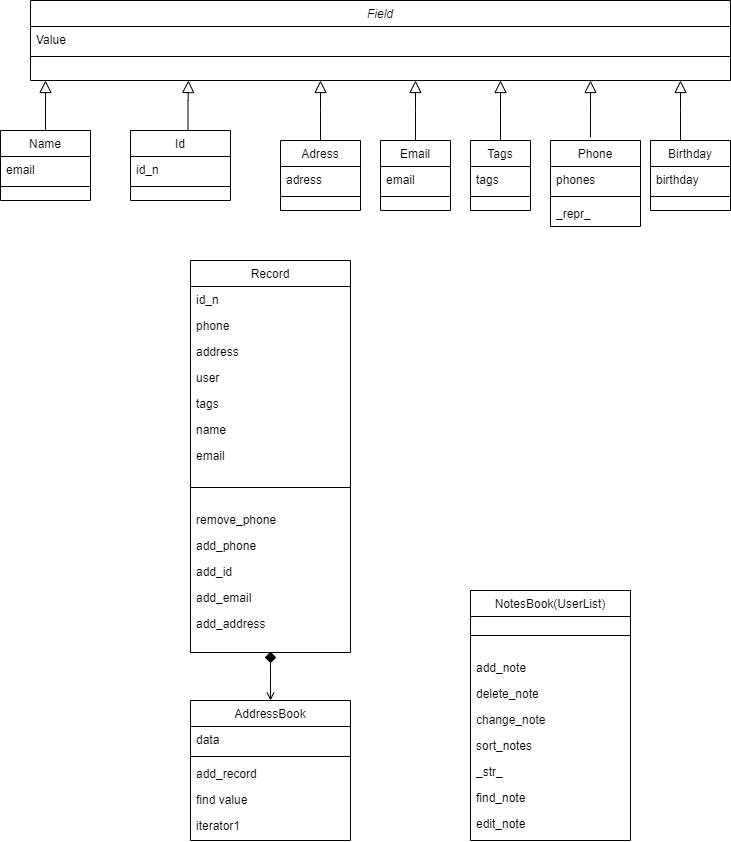

The diagram above was exported from draw.io. Its source (the exported page's mxGraphModel, read from the mxfile embedded in the PNG):
<mxGraphModel dx="1278" dy="579" grid="1" gridSize="10" guides="1" tooltips="1" connect="1" arrows="1" fold="1" page="1" pageScale="1" pageWidth="827" pageHeight="1169" math="0" shadow="0">
  <root>
    <mxCell id="WIyWlLk6GJQsqaUBKTNV-0" />
    <mxCell id="WIyWlLk6GJQsqaUBKTNV-1" parent="WIyWlLk6GJQsqaUBKTNV-0" />
    <mxCell id="zkfFHV4jXpPFQw0GAbJ--0" value="Field" style="swimlane;fontStyle=2;align=center;verticalAlign=top;childLayout=stackLayout;horizontal=1;startSize=26;horizontalStack=0;resizeParent=1;resizeLast=0;collapsible=1;marginBottom=0;rounded=0;shadow=0;strokeWidth=1;" parent="WIyWlLk6GJQsqaUBKTNV-1" vertex="1">
      <mxGeometry x="80" y="220" width="700" height="80" as="geometry">
        <mxRectangle x="230" y="140" width="160" height="26" as="alternateBounds" />
      </mxGeometry>
    </mxCell>
    <mxCell id="zkfFHV4jXpPFQw0GAbJ--1" value="Value" style="text;align=left;verticalAlign=top;spacingLeft=4;spacingRight=4;overflow=hidden;rotatable=0;points=[[0,0.5],[1,0.5]];portConstraint=eastwest;" parent="zkfFHV4jXpPFQw0GAbJ--0" vertex="1">
      <mxGeometry y="26" width="700" height="26" as="geometry" />
    </mxCell>
    <mxCell id="zkfFHV4jXpPFQw0GAbJ--4" value="" style="line;html=1;strokeWidth=1;align=left;verticalAlign=middle;spacingTop=-1;spacingLeft=3;spacingRight=3;rotatable=0;labelPosition=right;points=[];portConstraint=eastwest;" parent="zkfFHV4jXpPFQw0GAbJ--0" vertex="1">
      <mxGeometry y="52" width="700" height="8" as="geometry" />
    </mxCell>
    <mxCell id="zkfFHV4jXpPFQw0GAbJ--6" value="Record" style="swimlane;fontStyle=0;align=center;verticalAlign=top;childLayout=stackLayout;horizontal=1;startSize=26;horizontalStack=0;resizeParent=1;resizeLast=0;collapsible=1;marginBottom=0;rounded=0;shadow=0;strokeWidth=1;" parent="WIyWlLk6GJQsqaUBKTNV-1" vertex="1">
      <mxGeometry x="240" y="480" width="160" height="392" as="geometry">
        <mxRectangle x="130" y="380" width="160" height="26" as="alternateBounds" />
      </mxGeometry>
    </mxCell>
    <mxCell id="zkfFHV4jXpPFQw0GAbJ--7" value="id_n" style="text;align=left;verticalAlign=top;spacingLeft=4;spacingRight=4;overflow=hidden;rotatable=0;points=[[0,0.5],[1,0.5]];portConstraint=eastwest;" parent="zkfFHV4jXpPFQw0GAbJ--6" vertex="1">
      <mxGeometry y="26" width="160" height="26" as="geometry" />
    </mxCell>
    <mxCell id="zkfFHV4jXpPFQw0GAbJ--8" value="phone" style="text;align=left;verticalAlign=top;spacingLeft=4;spacingRight=4;overflow=hidden;rotatable=0;points=[[0,0.5],[1,0.5]];portConstraint=eastwest;rounded=0;shadow=0;html=0;" parent="zkfFHV4jXpPFQw0GAbJ--6" vertex="1">
      <mxGeometry y="52" width="160" height="26" as="geometry" />
    </mxCell>
    <mxCell id="g95O5BEkxtkrY_m1C_9l-19" value="address" style="text;align=left;verticalAlign=top;spacingLeft=4;spacingRight=4;overflow=hidden;rotatable=0;points=[[0,0.5],[1,0.5]];portConstraint=eastwest;rounded=0;shadow=0;html=0;" parent="zkfFHV4jXpPFQw0GAbJ--6" vertex="1">
      <mxGeometry y="78" width="160" height="26" as="geometry" />
    </mxCell>
    <mxCell id="g95O5BEkxtkrY_m1C_9l-23" value="user" style="text;align=left;verticalAlign=top;spacingLeft=4;spacingRight=4;overflow=hidden;rotatable=0;points=[[0,0.5],[1,0.5]];portConstraint=eastwest;rounded=0;shadow=0;html=0;" parent="zkfFHV4jXpPFQw0GAbJ--6" vertex="1">
      <mxGeometry y="104" width="160" height="26" as="geometry" />
    </mxCell>
    <mxCell id="g95O5BEkxtkrY_m1C_9l-21" value="tags" style="text;align=left;verticalAlign=top;spacingLeft=4;spacingRight=4;overflow=hidden;rotatable=0;points=[[0,0.5],[1,0.5]];portConstraint=eastwest;rounded=0;shadow=0;html=0;" parent="zkfFHV4jXpPFQw0GAbJ--6" vertex="1">
      <mxGeometry y="130" width="160" height="26" as="geometry" />
    </mxCell>
    <mxCell id="g95O5BEkxtkrY_m1C_9l-20" value="name" style="text;align=left;verticalAlign=top;spacingLeft=4;spacingRight=4;overflow=hidden;rotatable=0;points=[[0,0.5],[1,0.5]];portConstraint=eastwest;rounded=0;shadow=0;html=0;" parent="zkfFHV4jXpPFQw0GAbJ--6" vertex="1">
      <mxGeometry y="156" width="160" height="26" as="geometry" />
    </mxCell>
    <mxCell id="g95O5BEkxtkrY_m1C_9l-22" value="email" style="text;align=left;verticalAlign=top;spacingLeft=4;spacingRight=4;overflow=hidden;rotatable=0;points=[[0,0.5],[1,0.5]];portConstraint=eastwest;rounded=0;shadow=0;html=0;" parent="zkfFHV4jXpPFQw0GAbJ--6" vertex="1">
      <mxGeometry y="182" width="160" height="26" as="geometry" />
    </mxCell>
    <mxCell id="zkfFHV4jXpPFQw0GAbJ--9" value="" style="line;html=1;strokeWidth=1;align=left;verticalAlign=middle;spacingTop=-1;spacingLeft=3;spacingRight=3;rotatable=0;labelPosition=right;points=[];portConstraint=eastwest;" parent="zkfFHV4jXpPFQw0GAbJ--6" vertex="1">
      <mxGeometry y="208" width="160" height="38" as="geometry" />
    </mxCell>
    <mxCell id="g95O5BEkxtkrY_m1C_9l-28" value="remove_phone" style="text;align=left;verticalAlign=top;spacingLeft=4;spacingRight=4;overflow=hidden;rotatable=0;points=[[0,0.5],[1,0.5]];portConstraint=eastwest;rounded=0;shadow=0;html=0;" parent="zkfFHV4jXpPFQw0GAbJ--6" vertex="1">
      <mxGeometry y="246" width="160" height="26" as="geometry" />
    </mxCell>
    <mxCell id="g95O5BEkxtkrY_m1C_9l-27" value="add_phone" style="text;align=left;verticalAlign=top;spacingLeft=4;spacingRight=4;overflow=hidden;rotatable=0;points=[[0,0.5],[1,0.5]];portConstraint=eastwest;rounded=0;shadow=0;html=0;" parent="zkfFHV4jXpPFQw0GAbJ--6" vertex="1">
      <mxGeometry y="272" width="160" height="26" as="geometry" />
    </mxCell>
    <mxCell id="g95O5BEkxtkrY_m1C_9l-26" value="add_id" style="text;align=left;verticalAlign=top;spacingLeft=4;spacingRight=4;overflow=hidden;rotatable=0;points=[[0,0.5],[1,0.5]];portConstraint=eastwest;rounded=0;shadow=0;html=0;" parent="zkfFHV4jXpPFQw0GAbJ--6" vertex="1">
      <mxGeometry y="298" width="160" height="26" as="geometry" />
    </mxCell>
    <mxCell id="g95O5BEkxtkrY_m1C_9l-25" value="add_email" style="text;align=left;verticalAlign=top;spacingLeft=4;spacingRight=4;overflow=hidden;rotatable=0;points=[[0,0.5],[1,0.5]];portConstraint=eastwest;rounded=0;shadow=0;html=0;" parent="zkfFHV4jXpPFQw0GAbJ--6" vertex="1">
      <mxGeometry y="324" width="160" height="26" as="geometry" />
    </mxCell>
    <mxCell id="g95O5BEkxtkrY_m1C_9l-24" value="add_address" style="text;align=left;verticalAlign=top;spacingLeft=4;spacingRight=4;overflow=hidden;rotatable=0;points=[[0,0.5],[1,0.5]];portConstraint=eastwest;rounded=0;shadow=0;html=0;" parent="zkfFHV4jXpPFQw0GAbJ--6" vertex="1">
      <mxGeometry y="350" width="160" height="26" as="geometry" />
    </mxCell>
    <mxCell id="zkfFHV4jXpPFQw0GAbJ--13" value="Adress" style="swimlane;fontStyle=0;align=center;verticalAlign=top;childLayout=stackLayout;horizontal=1;startSize=26;horizontalStack=0;resizeParent=1;resizeLast=0;collapsible=1;marginBottom=0;rounded=0;shadow=0;strokeWidth=1;" parent="WIyWlLk6GJQsqaUBKTNV-1" vertex="1">
      <mxGeometry x="330" y="360" width="80" height="70" as="geometry">
        <mxRectangle x="340" y="380" width="170" height="26" as="alternateBounds" />
      </mxGeometry>
    </mxCell>
    <mxCell id="zkfFHV4jXpPFQw0GAbJ--14" value="adress" style="text;align=left;verticalAlign=top;spacingLeft=4;spacingRight=4;overflow=hidden;rotatable=0;points=[[0,0.5],[1,0.5]];portConstraint=eastwest;" parent="zkfFHV4jXpPFQw0GAbJ--13" vertex="1">
      <mxGeometry y="26" width="80" height="26" as="geometry" />
    </mxCell>
    <mxCell id="zkfFHV4jXpPFQw0GAbJ--15" value="" style="line;html=1;strokeWidth=1;align=left;verticalAlign=middle;spacingTop=-1;spacingLeft=3;spacingRight=3;rotatable=0;labelPosition=right;points=[];portConstraint=eastwest;" parent="zkfFHV4jXpPFQw0GAbJ--13" vertex="1">
      <mxGeometry y="52" width="80" height="8" as="geometry" />
    </mxCell>
    <mxCell id="zkfFHV4jXpPFQw0GAbJ--16" value="" style="endArrow=block;endSize=10;endFill=0;shadow=0;strokeWidth=1;rounded=0;edgeStyle=elbowEdgeStyle;elbow=vertical;" parent="WIyWlLk6GJQsqaUBKTNV-1" source="zkfFHV4jXpPFQw0GAbJ--13" target="zkfFHV4jXpPFQw0GAbJ--0" edge="1">
      <mxGeometry width="160" relative="1" as="geometry">
        <mxPoint x="210" y="373" as="sourcePoint" />
        <mxPoint x="310" y="271" as="targetPoint" />
        <Array as="points">
          <mxPoint x="370" y="330" />
        </Array>
      </mxGeometry>
    </mxCell>
    <mxCell id="zkfFHV4jXpPFQw0GAbJ--17" value="AddressBook" style="swimlane;fontStyle=0;align=center;verticalAlign=top;childLayout=stackLayout;horizontal=1;startSize=26;horizontalStack=0;resizeParent=1;resizeLast=0;collapsible=1;marginBottom=0;rounded=0;shadow=0;strokeWidth=1;" parent="WIyWlLk6GJQsqaUBKTNV-1" vertex="1">
      <mxGeometry x="240" y="920" width="160" height="140" as="geometry">
        <mxRectangle x="550" y="140" width="160" height="26" as="alternateBounds" />
      </mxGeometry>
    </mxCell>
    <mxCell id="zkfFHV4jXpPFQw0GAbJ--18" value="data" style="text;align=left;verticalAlign=top;spacingLeft=4;spacingRight=4;overflow=hidden;rotatable=0;points=[[0,0.5],[1,0.5]];portConstraint=eastwest;" parent="zkfFHV4jXpPFQw0GAbJ--17" vertex="1">
      <mxGeometry y="26" width="160" height="26" as="geometry" />
    </mxCell>
    <mxCell id="zkfFHV4jXpPFQw0GAbJ--23" value="" style="line;html=1;strokeWidth=1;align=left;verticalAlign=middle;spacingTop=-1;spacingLeft=3;spacingRight=3;rotatable=0;labelPosition=right;points=[];portConstraint=eastwest;" parent="zkfFHV4jXpPFQw0GAbJ--17" vertex="1">
      <mxGeometry y="52" width="160" height="8" as="geometry" />
    </mxCell>
    <mxCell id="zkfFHV4jXpPFQw0GAbJ--24" value="add_record" style="text;align=left;verticalAlign=top;spacingLeft=4;spacingRight=4;overflow=hidden;rotatable=0;points=[[0,0.5],[1,0.5]];portConstraint=eastwest;" parent="zkfFHV4jXpPFQw0GAbJ--17" vertex="1">
      <mxGeometry y="60" width="160" height="26" as="geometry" />
    </mxCell>
    <mxCell id="zkfFHV4jXpPFQw0GAbJ--25" value="find value" style="text;align=left;verticalAlign=top;spacingLeft=4;spacingRight=4;overflow=hidden;rotatable=0;points=[[0,0.5],[1,0.5]];portConstraint=eastwest;" parent="zkfFHV4jXpPFQw0GAbJ--17" vertex="1">
      <mxGeometry y="86" width="160" height="26" as="geometry" />
    </mxCell>
    <mxCell id="g95O5BEkxtkrY_m1C_9l-3" value="iterator1" style="text;align=left;verticalAlign=top;spacingLeft=4;spacingRight=4;overflow=hidden;rotatable=0;points=[[0,0.5],[1,0.5]];portConstraint=eastwest;" parent="zkfFHV4jXpPFQw0GAbJ--17" vertex="1">
      <mxGeometry y="112" width="160" height="26" as="geometry" />
    </mxCell>
    <mxCell id="zkfFHV4jXpPFQw0GAbJ--26" value="" style="endArrow=open;shadow=0;strokeWidth=1;rounded=0;endFill=1;edgeStyle=elbowEdgeStyle;elbow=vertical;exitX=0.5;exitY=1;exitDx=0;exitDy=0;" parent="WIyWlLk6GJQsqaUBKTNV-1" source="zkfFHV4jXpPFQw0GAbJ--6" target="zkfFHV4jXpPFQw0GAbJ--17" edge="1">
      <mxGeometry x="0.5" y="41" relative="1" as="geometry">
        <mxPoint x="410" y="580" as="sourcePoint" />
        <mxPoint x="540" y="192" as="targetPoint" />
        <mxPoint x="-40" y="32" as="offset" />
      </mxGeometry>
    </mxCell>
    <mxCell id="g95O5BEkxtkrY_m1C_9l-4" value="Id" style="swimlane;fontStyle=0;align=center;verticalAlign=top;childLayout=stackLayout;horizontal=1;startSize=26;horizontalStack=0;resizeParent=1;resizeLast=0;collapsible=1;marginBottom=0;rounded=0;shadow=0;strokeWidth=1;" parent="WIyWlLk6GJQsqaUBKTNV-1" vertex="1">
      <mxGeometry x="180" y="350" width="100" height="70" as="geometry">
        <mxRectangle x="340" y="380" width="170" height="26" as="alternateBounds" />
      </mxGeometry>
    </mxCell>
    <mxCell id="g95O5BEkxtkrY_m1C_9l-5" value="id_n" style="text;align=left;verticalAlign=top;spacingLeft=4;spacingRight=4;overflow=hidden;rotatable=0;points=[[0,0.5],[1,0.5]];portConstraint=eastwest;" parent="g95O5BEkxtkrY_m1C_9l-4" vertex="1">
      <mxGeometry y="26" width="100" height="26" as="geometry" />
    </mxCell>
    <mxCell id="g95O5BEkxtkrY_m1C_9l-6" value="" style="line;html=1;strokeWidth=1;align=left;verticalAlign=middle;spacingTop=-1;spacingLeft=3;spacingRight=3;rotatable=0;labelPosition=right;points=[];portConstraint=eastwest;" parent="g95O5BEkxtkrY_m1C_9l-4" vertex="1">
      <mxGeometry y="52" width="100" height="8" as="geometry" />
    </mxCell>
    <mxCell id="g95O5BEkxtkrY_m1C_9l-7" value="Tags" style="swimlane;fontStyle=0;align=center;verticalAlign=top;childLayout=stackLayout;horizontal=1;startSize=26;horizontalStack=0;resizeParent=1;resizeLast=0;collapsible=1;marginBottom=0;rounded=0;shadow=0;strokeWidth=1;" parent="WIyWlLk6GJQsqaUBKTNV-1" vertex="1">
      <mxGeometry x="520" y="360" width="60" height="70" as="geometry">
        <mxRectangle x="340" y="380" width="170" height="26" as="alternateBounds" />
      </mxGeometry>
    </mxCell>
    <mxCell id="g95O5BEkxtkrY_m1C_9l-8" value="tags" style="text;align=left;verticalAlign=top;spacingLeft=4;spacingRight=4;overflow=hidden;rotatable=0;points=[[0,0.5],[1,0.5]];portConstraint=eastwest;" parent="g95O5BEkxtkrY_m1C_9l-7" vertex="1">
      <mxGeometry y="26" width="60" height="26" as="geometry" />
    </mxCell>
    <mxCell id="g95O5BEkxtkrY_m1C_9l-9" value="" style="line;html=1;strokeWidth=1;align=left;verticalAlign=middle;spacingTop=-1;spacingLeft=3;spacingRight=3;rotatable=0;labelPosition=right;points=[];portConstraint=eastwest;" parent="g95O5BEkxtkrY_m1C_9l-7" vertex="1">
      <mxGeometry y="52" width="60" height="8" as="geometry" />
    </mxCell>
    <mxCell id="g95O5BEkxtkrY_m1C_9l-10" value="Email" style="swimlane;fontStyle=0;align=center;verticalAlign=top;childLayout=stackLayout;horizontal=1;startSize=26;horizontalStack=0;resizeParent=1;resizeLast=0;collapsible=1;marginBottom=0;rounded=0;shadow=0;strokeWidth=1;" parent="WIyWlLk6GJQsqaUBKTNV-1" vertex="1">
      <mxGeometry x="430" y="360" width="70" height="70" as="geometry">
        <mxRectangle x="340" y="380" width="170" height="26" as="alternateBounds" />
      </mxGeometry>
    </mxCell>
    <mxCell id="g95O5BEkxtkrY_m1C_9l-11" value="email" style="text;align=left;verticalAlign=top;spacingLeft=4;spacingRight=4;overflow=hidden;rotatable=0;points=[[0,0.5],[1,0.5]];portConstraint=eastwest;" parent="g95O5BEkxtkrY_m1C_9l-10" vertex="1">
      <mxGeometry y="26" width="70" height="26" as="geometry" />
    </mxCell>
    <mxCell id="g95O5BEkxtkrY_m1C_9l-12" value="" style="line;html=1;strokeWidth=1;align=left;verticalAlign=middle;spacingTop=-1;spacingLeft=3;spacingRight=3;rotatable=0;labelPosition=right;points=[];portConstraint=eastwest;" parent="g95O5BEkxtkrY_m1C_9l-10" vertex="1">
      <mxGeometry y="52" width="70" height="8" as="geometry" />
    </mxCell>
    <mxCell id="g95O5BEkxtkrY_m1C_9l-13" value="Birthday" style="swimlane;fontStyle=0;align=center;verticalAlign=top;childLayout=stackLayout;horizontal=1;startSize=26;horizontalStack=0;resizeParent=1;resizeLast=0;collapsible=1;marginBottom=0;rounded=0;shadow=0;strokeWidth=1;" parent="WIyWlLk6GJQsqaUBKTNV-1" vertex="1">
      <mxGeometry x="700" y="360" width="80" height="70" as="geometry">
        <mxRectangle x="340" y="380" width="170" height="26" as="alternateBounds" />
      </mxGeometry>
    </mxCell>
    <mxCell id="g95O5BEkxtkrY_m1C_9l-14" value="birthday" style="text;align=left;verticalAlign=top;spacingLeft=4;spacingRight=4;overflow=hidden;rotatable=0;points=[[0,0.5],[1,0.5]];portConstraint=eastwest;" parent="g95O5BEkxtkrY_m1C_9l-13" vertex="1">
      <mxGeometry y="26" width="80" height="26" as="geometry" />
    </mxCell>
    <mxCell id="g95O5BEkxtkrY_m1C_9l-15" value="" style="line;html=1;strokeWidth=1;align=left;verticalAlign=middle;spacingTop=-1;spacingLeft=3;spacingRight=3;rotatable=0;labelPosition=right;points=[];portConstraint=eastwest;" parent="g95O5BEkxtkrY_m1C_9l-13" vertex="1">
      <mxGeometry y="52" width="80" height="8" as="geometry" />
    </mxCell>
    <mxCell id="g95O5BEkxtkrY_m1C_9l-16" value="Name" style="swimlane;fontStyle=0;align=center;verticalAlign=top;childLayout=stackLayout;horizontal=1;startSize=26;horizontalStack=0;resizeParent=1;resizeLast=0;collapsible=1;marginBottom=0;rounded=0;shadow=0;strokeWidth=1;" parent="WIyWlLk6GJQsqaUBKTNV-1" vertex="1">
      <mxGeometry x="50" y="350" width="90" height="70" as="geometry">
        <mxRectangle x="340" y="380" width="170" height="26" as="alternateBounds" />
      </mxGeometry>
    </mxCell>
    <mxCell id="g95O5BEkxtkrY_m1C_9l-17" value="email" style="text;align=left;verticalAlign=top;spacingLeft=4;spacingRight=4;overflow=hidden;rotatable=0;points=[[0,0.5],[1,0.5]];portConstraint=eastwest;" parent="g95O5BEkxtkrY_m1C_9l-16" vertex="1">
      <mxGeometry y="26" width="90" height="26" as="geometry" />
    </mxCell>
    <mxCell id="g95O5BEkxtkrY_m1C_9l-18" value="" style="line;html=1;strokeWidth=1;align=left;verticalAlign=middle;spacingTop=-1;spacingLeft=3;spacingRight=3;rotatable=0;labelPosition=right;points=[];portConstraint=eastwest;" parent="g95O5BEkxtkrY_m1C_9l-16" vertex="1">
      <mxGeometry y="52" width="90" height="8" as="geometry" />
    </mxCell>
    <mxCell id="g95O5BEkxtkrY_m1C_9l-29" value="Phone" style="swimlane;fontStyle=0;align=center;verticalAlign=top;childLayout=stackLayout;horizontal=1;startSize=26;horizontalStack=0;resizeParent=1;resizeLast=0;collapsible=1;marginBottom=0;rounded=0;shadow=0;strokeWidth=1;" parent="WIyWlLk6GJQsqaUBKTNV-1" vertex="1">
      <mxGeometry x="600" y="360" width="90" height="86" as="geometry">
        <mxRectangle x="340" y="380" width="170" height="26" as="alternateBounds" />
      </mxGeometry>
    </mxCell>
    <mxCell id="g95O5BEkxtkrY_m1C_9l-30" value="phones" style="text;align=left;verticalAlign=top;spacingLeft=4;spacingRight=4;overflow=hidden;rotatable=0;points=[[0,0.5],[1,0.5]];portConstraint=eastwest;" parent="g95O5BEkxtkrY_m1C_9l-29" vertex="1">
      <mxGeometry y="26" width="90" height="26" as="geometry" />
    </mxCell>
    <mxCell id="g95O5BEkxtkrY_m1C_9l-31" value="" style="line;html=1;strokeWidth=1;align=left;verticalAlign=middle;spacingTop=-1;spacingLeft=3;spacingRight=3;rotatable=0;labelPosition=right;points=[];portConstraint=eastwest;" parent="g95O5BEkxtkrY_m1C_9l-29" vertex="1">
      <mxGeometry y="52" width="90" height="8" as="geometry" />
    </mxCell>
    <mxCell id="g95O5BEkxtkrY_m1C_9l-32" value="_repr_" style="text;align=left;verticalAlign=top;spacingLeft=4;spacingRight=4;overflow=hidden;rotatable=0;points=[[0,0.5],[1,0.5]];portConstraint=eastwest;" parent="g95O5BEkxtkrY_m1C_9l-29" vertex="1">
      <mxGeometry y="60" width="90" height="26" as="geometry" />
    </mxCell>
    <mxCell id="g95O5BEkxtkrY_m1C_9l-33" value="NotesBook(UserList)" style="swimlane;fontStyle=0;align=center;verticalAlign=top;childLayout=stackLayout;horizontal=1;startSize=26;horizontalStack=0;resizeParent=1;resizeLast=0;collapsible=1;marginBottom=0;rounded=0;shadow=0;strokeWidth=1;" parent="WIyWlLk6GJQsqaUBKTNV-1" vertex="1">
      <mxGeometry x="520" y="810" width="160" height="250" as="geometry">
        <mxRectangle x="130" y="380" width="160" height="26" as="alternateBounds" />
      </mxGeometry>
    </mxCell>
    <mxCell id="g95O5BEkxtkrY_m1C_9l-41" value="" style="line;html=1;strokeWidth=1;align=left;verticalAlign=middle;spacingTop=-1;spacingLeft=3;spacingRight=3;rotatable=0;labelPosition=right;points=[];portConstraint=eastwest;" parent="g95O5BEkxtkrY_m1C_9l-33" vertex="1">
      <mxGeometry y="26" width="160" height="38" as="geometry" />
    </mxCell>
    <mxCell id="g95O5BEkxtkrY_m1C_9l-42" value="add_note" style="text;align=left;verticalAlign=top;spacingLeft=4;spacingRight=4;overflow=hidden;rotatable=0;points=[[0,0.5],[1,0.5]];portConstraint=eastwest;rounded=0;shadow=0;html=0;" parent="g95O5BEkxtkrY_m1C_9l-33" vertex="1">
      <mxGeometry y="64" width="160" height="26" as="geometry" />
    </mxCell>
    <mxCell id="g95O5BEkxtkrY_m1C_9l-43" value="delete_note" style="text;align=left;verticalAlign=top;spacingLeft=4;spacingRight=4;overflow=hidden;rotatable=0;points=[[0,0.5],[1,0.5]];portConstraint=eastwest;rounded=0;shadow=0;html=0;" parent="g95O5BEkxtkrY_m1C_9l-33" vertex="1">
      <mxGeometry y="90" width="160" height="26" as="geometry" />
    </mxCell>
    <mxCell id="g95O5BEkxtkrY_m1C_9l-44" value="change_note" style="text;align=left;verticalAlign=top;spacingLeft=4;spacingRight=4;overflow=hidden;rotatable=0;points=[[0,0.5],[1,0.5]];portConstraint=eastwest;rounded=0;shadow=0;html=0;" parent="g95O5BEkxtkrY_m1C_9l-33" vertex="1">
      <mxGeometry y="116" width="160" height="26" as="geometry" />
    </mxCell>
    <mxCell id="g95O5BEkxtkrY_m1C_9l-45" value="sort_notes" style="text;align=left;verticalAlign=top;spacingLeft=4;spacingRight=4;overflow=hidden;rotatable=0;points=[[0,0.5],[1,0.5]];portConstraint=eastwest;rounded=0;shadow=0;html=0;" parent="g95O5BEkxtkrY_m1C_9l-33" vertex="1">
      <mxGeometry y="142" width="160" height="26" as="geometry" />
    </mxCell>
    <mxCell id="g95O5BEkxtkrY_m1C_9l-46" value="_str_" style="text;align=left;verticalAlign=top;spacingLeft=4;spacingRight=4;overflow=hidden;rotatable=0;points=[[0,0.5],[1,0.5]];portConstraint=eastwest;rounded=0;shadow=0;html=0;" parent="g95O5BEkxtkrY_m1C_9l-33" vertex="1">
      <mxGeometry y="168" width="160" height="26" as="geometry" />
    </mxCell>
    <mxCell id="g95O5BEkxtkrY_m1C_9l-61" value="find_note" style="text;align=left;verticalAlign=top;spacingLeft=4;spacingRight=4;overflow=hidden;rotatable=0;points=[[0,0.5],[1,0.5]];portConstraint=eastwest;rounded=0;shadow=0;html=0;" parent="g95O5BEkxtkrY_m1C_9l-33" vertex="1">
      <mxGeometry y="194" width="160" height="26" as="geometry" />
    </mxCell>
    <mxCell id="g95O5BEkxtkrY_m1C_9l-62" value="edit_note" style="text;align=left;verticalAlign=top;spacingLeft=4;spacingRight=4;overflow=hidden;rotatable=0;points=[[0,0.5],[1,0.5]];portConstraint=eastwest;rounded=0;shadow=0;html=0;" parent="g95O5BEkxtkrY_m1C_9l-33" vertex="1">
      <mxGeometry y="220" width="160" height="26" as="geometry" />
    </mxCell>
    <mxCell id="g95O5BEkxtkrY_m1C_9l-63" value="" style="endArrow=block;endSize=10;endFill=0;shadow=0;strokeWidth=1;rounded=0;edgeStyle=elbowEdgeStyle;elbow=vertical;" parent="WIyWlLk6GJQsqaUBKTNV-1" edge="1">
      <mxGeometry width="160" relative="1" as="geometry">
        <mxPoint x="237.5" y="350" as="sourcePoint" />
        <mxPoint x="238" y="300" as="targetPoint" />
        <Array as="points">
          <mxPoint x="310" y="320" />
        </Array>
      </mxGeometry>
    </mxCell>
    <mxCell id="g95O5BEkxtkrY_m1C_9l-64" value="" style="endArrow=block;endSize=10;endFill=0;shadow=0;strokeWidth=1;rounded=0;edgeStyle=elbowEdgeStyle;elbow=vertical;" parent="WIyWlLk6GJQsqaUBKTNV-1" edge="1">
      <mxGeometry width="160" relative="1" as="geometry">
        <mxPoint x="95" y="350" as="sourcePoint" />
        <mxPoint x="95" y="300" as="targetPoint" />
        <Array as="points">
          <mxPoint x="290" y="320" />
        </Array>
      </mxGeometry>
    </mxCell>
    <mxCell id="g95O5BEkxtkrY_m1C_9l-65" value="" style="endArrow=block;endSize=10;endFill=0;shadow=0;strokeWidth=1;rounded=0;edgeStyle=elbowEdgeStyle;elbow=vertical;exitX=0.5;exitY=0;exitDx=0;exitDy=0;" parent="WIyWlLk6GJQsqaUBKTNV-1" source="g95O5BEkxtkrY_m1C_9l-10" edge="1">
      <mxGeometry width="160" relative="1" as="geometry">
        <mxPoint x="380" y="370" as="sourcePoint" />
        <mxPoint x="465" y="300" as="targetPoint" />
      </mxGeometry>
    </mxCell>
    <mxCell id="g95O5BEkxtkrY_m1C_9l-66" value="" style="endArrow=block;endSize=10;endFill=0;shadow=0;strokeWidth=1;rounded=0;edgeStyle=elbowEdgeStyle;elbow=vertical;exitX=0.5;exitY=0;exitDx=0;exitDy=0;" parent="WIyWlLk6GJQsqaUBKTNV-1" source="g95O5BEkxtkrY_m1C_9l-7" edge="1">
      <mxGeometry width="160" relative="1" as="geometry">
        <mxPoint x="475" y="370" as="sourcePoint" />
        <mxPoint x="550" y="300" as="targetPoint" />
      </mxGeometry>
    </mxCell>
    <mxCell id="g95O5BEkxtkrY_m1C_9l-67" value="" style="endArrow=block;endSize=10;endFill=0;shadow=0;strokeWidth=1;rounded=0;edgeStyle=elbowEdgeStyle;elbow=vertical;" parent="WIyWlLk6GJQsqaUBKTNV-1" edge="1">
      <mxGeometry width="160" relative="1" as="geometry">
        <mxPoint x="640" y="357" as="sourcePoint" />
        <mxPoint x="640" y="300" as="targetPoint" />
      </mxGeometry>
    </mxCell>
    <mxCell id="g95O5BEkxtkrY_m1C_9l-68" value="" style="endArrow=block;endSize=10;endFill=0;shadow=0;strokeWidth=1;rounded=0;edgeStyle=elbowEdgeStyle;elbow=vertical;exitX=0.5;exitY=0;exitDx=0;exitDy=0;" parent="WIyWlLk6GJQsqaUBKTNV-1" edge="1">
      <mxGeometry width="160" relative="1" as="geometry">
        <mxPoint x="730" y="360" as="sourcePoint" />
        <mxPoint x="730" y="300" as="targetPoint" />
      </mxGeometry>
    </mxCell>
    <mxCell id="g95O5BEkxtkrY_m1C_9l-93" value="" style="rhombus;whiteSpace=wrap;html=1;fillColor=#000000;" parent="WIyWlLk6GJQsqaUBKTNV-1" vertex="1">
      <mxGeometry x="315" y="872" width="10" height="10" as="geometry" />
    </mxCell>
  </root>
</mxGraphModel>